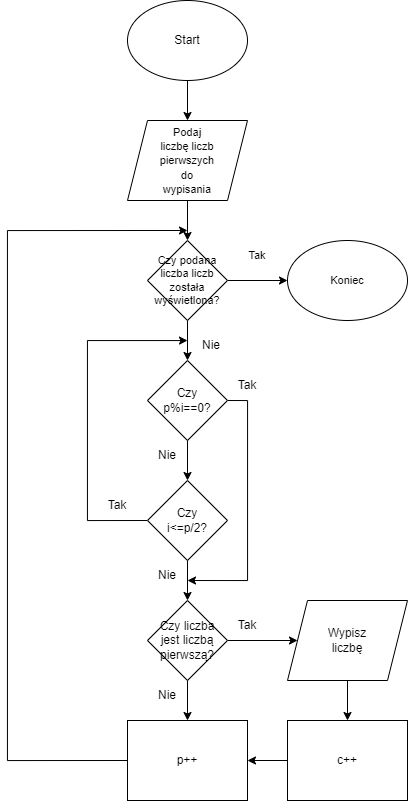

The diagram above was exported from draw.io. Its source (the exported page's mxGraphModel, read from the mxfile embedded in the PNG):
<mxGraphModel dx="507" dy="891" grid="1" gridSize="10" guides="1" tooltips="1" connect="1" arrows="1" fold="1" page="1" pageScale="1" pageWidth="827" pageHeight="1169" math="0" shadow="0">
  <root>
    <mxCell id="0" />
    <mxCell id="1" parent="0" />
    <mxCell id="KNQ5pkDFSijvd68Uetbc-10" style="edgeStyle=orthogonalEdgeStyle;rounded=0;orthogonalLoop=1;jettySize=auto;html=1;exitX=0.5;exitY=1;exitDx=0;exitDy=0;entryX=0.5;entryY=0;entryDx=0;entryDy=0;" parent="1" source="KNQ5pkDFSijvd68Uetbc-1" target="KNQ5pkDFSijvd68Uetbc-5" edge="1">
      <mxGeometry relative="1" as="geometry" />
    </mxCell>
    <mxCell id="KNQ5pkDFSijvd68Uetbc-1" value="" style="ellipse;whiteSpace=wrap;html=1;" parent="1" vertex="1">
      <mxGeometry x="360" y="160" width="120" height="80" as="geometry" />
    </mxCell>
    <mxCell id="KNQ5pkDFSijvd68Uetbc-12" style="edgeStyle=orthogonalEdgeStyle;rounded=0;orthogonalLoop=1;jettySize=auto;html=1;exitX=1;exitY=0.5;exitDx=0;exitDy=0;entryX=0;entryY=0.5;entryDx=0;entryDy=0;" parent="1" source="KNQ5pkDFSijvd68Uetbc-2" target="KNQ5pkDFSijvd68Uetbc-3" edge="1">
      <mxGeometry relative="1" as="geometry" />
    </mxCell>
    <mxCell id="KNQ5pkDFSijvd68Uetbc-18" style="edgeStyle=orthogonalEdgeStyle;rounded=0;orthogonalLoop=1;jettySize=auto;html=1;exitX=0.5;exitY=1;exitDx=0;exitDy=0;entryX=0.5;entryY=0;entryDx=0;entryDy=0;fontSize=11;" parent="1" source="KNQ5pkDFSijvd68Uetbc-2" target="KNQ5pkDFSijvd68Uetbc-4" edge="1">
      <mxGeometry relative="1" as="geometry" />
    </mxCell>
    <mxCell id="KNQ5pkDFSijvd68Uetbc-2" value="" style="rhombus;whiteSpace=wrap;html=1;" parent="1" vertex="1">
      <mxGeometry x="380" y="400" width="80" height="80" as="geometry" />
    </mxCell>
    <mxCell id="KNQ5pkDFSijvd68Uetbc-3" value="" style="ellipse;whiteSpace=wrap;html=1;" parent="1" vertex="1">
      <mxGeometry x="520" y="400" width="120" height="80" as="geometry" />
    </mxCell>
    <mxCell id="dh6gsWtgvYLoe6Ca-ncW-3" style="edgeStyle=orthogonalEdgeStyle;rounded=0;orthogonalLoop=1;jettySize=auto;html=1;exitX=0.5;exitY=1;exitDx=0;exitDy=0;entryX=0.5;entryY=0;entryDx=0;entryDy=0;" parent="1" source="KNQ5pkDFSijvd68Uetbc-4" target="KNQ5pkDFSijvd68Uetbc-6" edge="1">
      <mxGeometry relative="1" as="geometry" />
    </mxCell>
    <mxCell id="dh6gsWtgvYLoe6Ca-ncW-17" style="edgeStyle=orthogonalEdgeStyle;rounded=0;orthogonalLoop=1;jettySize=auto;html=1;exitX=1;exitY=0.5;exitDx=0;exitDy=0;" parent="1" source="KNQ5pkDFSijvd68Uetbc-4" edge="1">
      <mxGeometry relative="1" as="geometry">
        <mxPoint x="420" y="740" as="targetPoint" />
        <Array as="points">
          <mxPoint x="480" y="560" />
        </Array>
      </mxGeometry>
    </mxCell>
    <mxCell id="KNQ5pkDFSijvd68Uetbc-4" value="" style="rhombus;whiteSpace=wrap;html=1;" parent="1" vertex="1">
      <mxGeometry x="380" y="520" width="80" height="80" as="geometry" />
    </mxCell>
    <mxCell id="KNQ5pkDFSijvd68Uetbc-11" style="edgeStyle=orthogonalEdgeStyle;rounded=0;orthogonalLoop=1;jettySize=auto;html=1;exitX=0.5;exitY=1;exitDx=0;exitDy=0;entryX=0.5;entryY=0;entryDx=0;entryDy=0;" parent="1" source="KNQ5pkDFSijvd68Uetbc-5" target="KNQ5pkDFSijvd68Uetbc-2" edge="1">
      <mxGeometry relative="1" as="geometry" />
    </mxCell>
    <mxCell id="KNQ5pkDFSijvd68Uetbc-5" value="" style="shape=parallelogram;perimeter=parallelogramPerimeter;whiteSpace=wrap;html=1;fixedSize=1;" parent="1" vertex="1">
      <mxGeometry x="360" y="280" width="120" height="80" as="geometry" />
    </mxCell>
    <mxCell id="dh6gsWtgvYLoe6Ca-ncW-5" style="edgeStyle=orthogonalEdgeStyle;rounded=0;orthogonalLoop=1;jettySize=auto;html=1;exitX=0.5;exitY=1;exitDx=0;exitDy=0;entryX=0.5;entryY=0;entryDx=0;entryDy=0;" parent="1" source="KNQ5pkDFSijvd68Uetbc-6" target="dh6gsWtgvYLoe6Ca-ncW-4" edge="1">
      <mxGeometry relative="1" as="geometry" />
    </mxCell>
    <mxCell id="dh6gsWtgvYLoe6Ca-ncW-16" style="edgeStyle=orthogonalEdgeStyle;rounded=0;orthogonalLoop=1;jettySize=auto;html=1;exitX=0;exitY=0.5;exitDx=0;exitDy=0;" parent="1" source="KNQ5pkDFSijvd68Uetbc-6" edge="1">
      <mxGeometry relative="1" as="geometry">
        <mxPoint x="420" y="500" as="targetPoint" />
        <Array as="points">
          <mxPoint x="320" y="680" />
          <mxPoint x="320" y="500" />
          <mxPoint x="414" y="500" />
        </Array>
      </mxGeometry>
    </mxCell>
    <mxCell id="KNQ5pkDFSijvd68Uetbc-6" value="" style="rhombus;whiteSpace=wrap;html=1;" parent="1" vertex="1">
      <mxGeometry x="380" y="640" width="80" height="80" as="geometry" />
    </mxCell>
    <mxCell id="dh6gsWtgvYLoe6Ca-ncW-8" style="edgeStyle=orthogonalEdgeStyle;rounded=0;orthogonalLoop=1;jettySize=auto;html=1;exitX=0;exitY=0.5;exitDx=0;exitDy=0;entryX=1;entryY=0.5;entryDx=0;entryDy=0;" parent="1" source="KNQ5pkDFSijvd68Uetbc-7" target="KNQ5pkDFSijvd68Uetbc-8" edge="1">
      <mxGeometry relative="1" as="geometry">
        <mxPoint x="580" y="920" as="targetPoint" />
      </mxGeometry>
    </mxCell>
    <mxCell id="KNQ5pkDFSijvd68Uetbc-7" value="" style="rounded=0;whiteSpace=wrap;html=1;" parent="1" vertex="1">
      <mxGeometry x="520" y="880" width="120" height="80" as="geometry" />
    </mxCell>
    <mxCell id="dh6gsWtgvYLoe6Ca-ncW-9" style="edgeStyle=orthogonalEdgeStyle;rounded=0;orthogonalLoop=1;jettySize=auto;html=1;exitX=0;exitY=0.5;exitDx=0;exitDy=0;" parent="1" source="KNQ5pkDFSijvd68Uetbc-8" edge="1">
      <mxGeometry relative="1" as="geometry">
        <mxPoint x="420" y="390" as="targetPoint" />
        <Array as="points">
          <mxPoint x="240" y="920" />
        </Array>
      </mxGeometry>
    </mxCell>
    <mxCell id="KNQ5pkDFSijvd68Uetbc-8" value="" style="rounded=0;whiteSpace=wrap;html=1;" parent="1" vertex="1">
      <mxGeometry x="360" y="880" width="120" height="80" as="geometry" />
    </mxCell>
    <mxCell id="KNQ5pkDFSijvd68Uetbc-13" value="Start" style="text;html=1;strokeColor=none;fillColor=none;align=center;verticalAlign=middle;whiteSpace=wrap;rounded=0;" parent="1" vertex="1">
      <mxGeometry x="390" y="185" width="60" height="30" as="geometry" />
    </mxCell>
    <mxCell id="KNQ5pkDFSijvd68Uetbc-14" value="&lt;font style=&quot;font-size: 11px&quot;&gt;Podaj liczbę liczb pierwszych do wypisania&lt;/font&gt;" style="text;html=1;strokeColor=none;fillColor=none;align=center;verticalAlign=middle;whiteSpace=wrap;rounded=0;" parent="1" vertex="1">
      <mxGeometry x="390" y="305" width="60" height="30" as="geometry" />
    </mxCell>
    <mxCell id="KNQ5pkDFSijvd68Uetbc-15" value="&lt;font style=&quot;font-size: 11px&quot;&gt;Czy podana liczba liczb została wyświetlona?&lt;/font&gt;" style="text;html=1;strokeColor=none;fillColor=none;align=center;verticalAlign=middle;whiteSpace=wrap;rounded=0;fontSize=11;" parent="1" vertex="1">
      <mxGeometry x="390" y="425" width="60" height="30" as="geometry" />
    </mxCell>
    <mxCell id="KNQ5pkDFSijvd68Uetbc-16" value="Tak" style="text;html=1;strokeColor=none;fillColor=none;align=center;verticalAlign=middle;whiteSpace=wrap;rounded=0;fontSize=11;" parent="1" vertex="1">
      <mxGeometry x="460" y="400" width="60" height="30" as="geometry" />
    </mxCell>
    <mxCell id="KNQ5pkDFSijvd68Uetbc-17" value="Koniec" style="text;html=1;strokeColor=none;fillColor=none;align=center;verticalAlign=middle;whiteSpace=wrap;rounded=0;fontSize=11;" parent="1" vertex="1">
      <mxGeometry x="550" y="425" width="60" height="30" as="geometry" />
    </mxCell>
    <mxCell id="dh6gsWtgvYLoe6Ca-ncW-1" value="Nie" style="text;html=1;strokeColor=none;fillColor=none;align=center;verticalAlign=middle;whiteSpace=wrap;rounded=0;" parent="1" vertex="1">
      <mxGeometry x="414" y="490" width="60" height="30" as="geometry" />
    </mxCell>
    <mxCell id="dh6gsWtgvYLoe6Ca-ncW-2" value="Czy p%i==0?" style="text;html=1;strokeColor=none;fillColor=none;align=center;verticalAlign=middle;whiteSpace=wrap;rounded=0;" parent="1" vertex="1">
      <mxGeometry x="390" y="545" width="60" height="30" as="geometry" />
    </mxCell>
    <mxCell id="dh6gsWtgvYLoe6Ca-ncW-6" style="edgeStyle=orthogonalEdgeStyle;rounded=0;orthogonalLoop=1;jettySize=auto;html=1;exitX=1;exitY=0.5;exitDx=0;exitDy=0;entryX=0;entryY=0.5;entryDx=0;entryDy=0;" parent="1" source="dh6gsWtgvYLoe6Ca-ncW-4" target="dh6gsWtgvYLoe6Ca-ncW-27" edge="1">
      <mxGeometry relative="1" as="geometry">
        <mxPoint x="520" y="800" as="targetPoint" />
      </mxGeometry>
    </mxCell>
    <mxCell id="dh6gsWtgvYLoe6Ca-ncW-7" style="edgeStyle=orthogonalEdgeStyle;rounded=0;orthogonalLoop=1;jettySize=auto;html=1;exitX=0.5;exitY=1;exitDx=0;exitDy=0;entryX=0.5;entryY=0;entryDx=0;entryDy=0;" parent="1" source="dh6gsWtgvYLoe6Ca-ncW-4" target="KNQ5pkDFSijvd68Uetbc-8" edge="1">
      <mxGeometry relative="1" as="geometry" />
    </mxCell>
    <mxCell id="dh6gsWtgvYLoe6Ca-ncW-4" value="" style="rhombus;whiteSpace=wrap;html=1;" parent="1" vertex="1">
      <mxGeometry x="380" y="760" width="80" height="80" as="geometry" />
    </mxCell>
    <mxCell id="dh6gsWtgvYLoe6Ca-ncW-18" value="Czy i&amp;lt;=p/2?" style="text;html=1;strokeColor=none;fillColor=none;align=center;verticalAlign=middle;whiteSpace=wrap;rounded=0;" parent="1" vertex="1">
      <mxGeometry x="390" y="665" width="60" height="30" as="geometry" />
    </mxCell>
    <mxCell id="dh6gsWtgvYLoe6Ca-ncW-19" value="Nie" style="text;html=1;strokeColor=none;fillColor=none;align=center;verticalAlign=middle;whiteSpace=wrap;rounded=0;" parent="1" vertex="1">
      <mxGeometry x="370" y="600" width="60" height="30" as="geometry" />
    </mxCell>
    <mxCell id="dh6gsWtgvYLoe6Ca-ncW-20" value="Tak" style="text;html=1;strokeColor=none;fillColor=none;align=center;verticalAlign=middle;whiteSpace=wrap;rounded=0;" parent="1" vertex="1">
      <mxGeometry x="450" y="530" width="60" height="30" as="geometry" />
    </mxCell>
    <mxCell id="dh6gsWtgvYLoe6Ca-ncW-21" value="Tak" style="text;html=1;strokeColor=none;fillColor=none;align=center;verticalAlign=middle;whiteSpace=wrap;rounded=0;" parent="1" vertex="1">
      <mxGeometry x="320" y="650" width="60" height="30" as="geometry" />
    </mxCell>
    <mxCell id="dh6gsWtgvYLoe6Ca-ncW-22" value="Nie" style="text;html=1;strokeColor=none;fillColor=none;align=center;verticalAlign=middle;whiteSpace=wrap;rounded=0;" parent="1" vertex="1">
      <mxGeometry x="370" y="720" width="60" height="30" as="geometry" />
    </mxCell>
    <mxCell id="dh6gsWtgvYLoe6Ca-ncW-23" value="Czy liczba jest liczbą pierwszą?" style="text;html=1;strokeColor=none;fillColor=none;align=center;verticalAlign=middle;whiteSpace=wrap;rounded=0;" parent="1" vertex="1">
      <mxGeometry x="390" y="785" width="60" height="30" as="geometry" />
    </mxCell>
    <mxCell id="dh6gsWtgvYLoe6Ca-ncW-24" value="Tak" style="text;html=1;strokeColor=none;fillColor=none;align=center;verticalAlign=middle;whiteSpace=wrap;rounded=0;" parent="1" vertex="1">
      <mxGeometry x="450" y="770" width="60" height="30" as="geometry" />
    </mxCell>
    <mxCell id="dh6gsWtgvYLoe6Ca-ncW-25" value="c++" style="text;html=1;strokeColor=none;fillColor=none;align=center;verticalAlign=middle;whiteSpace=wrap;rounded=0;" parent="1" vertex="1">
      <mxGeometry x="550" y="905" width="60" height="30" as="geometry" />
    </mxCell>
    <mxCell id="dh6gsWtgvYLoe6Ca-ncW-30" style="edgeStyle=orthogonalEdgeStyle;rounded=0;orthogonalLoop=1;jettySize=auto;html=1;exitX=0.5;exitY=1;exitDx=0;exitDy=0;entryX=0.5;entryY=0;entryDx=0;entryDy=0;" parent="1" source="dh6gsWtgvYLoe6Ca-ncW-27" target="KNQ5pkDFSijvd68Uetbc-7" edge="1">
      <mxGeometry relative="1" as="geometry" />
    </mxCell>
    <mxCell id="dh6gsWtgvYLoe6Ca-ncW-27" value="" style="shape=parallelogram;perimeter=parallelogramPerimeter;whiteSpace=wrap;html=1;fixedSize=1;" parent="1" vertex="1">
      <mxGeometry x="520" y="760" width="120" height="80" as="geometry" />
    </mxCell>
    <mxCell id="dh6gsWtgvYLoe6Ca-ncW-28" value="Wypisz liczbę" style="text;html=1;strokeColor=none;fillColor=none;align=center;verticalAlign=middle;whiteSpace=wrap;rounded=0;" parent="1" vertex="1">
      <mxGeometry x="550" y="785" width="60" height="30" as="geometry" />
    </mxCell>
    <mxCell id="dh6gsWtgvYLoe6Ca-ncW-31" value="p++" style="text;html=1;strokeColor=none;fillColor=none;align=center;verticalAlign=middle;whiteSpace=wrap;rounded=0;" parent="1" vertex="1">
      <mxGeometry x="390" y="905" width="60" height="30" as="geometry" />
    </mxCell>
    <mxCell id="dh6gsWtgvYLoe6Ca-ncW-32" value="Nie" style="text;html=1;strokeColor=none;fillColor=none;align=center;verticalAlign=middle;whiteSpace=wrap;rounded=0;" parent="1" vertex="1">
      <mxGeometry x="370" y="840" width="60" height="30" as="geometry" />
    </mxCell>
  </root>
</mxGraphModel>